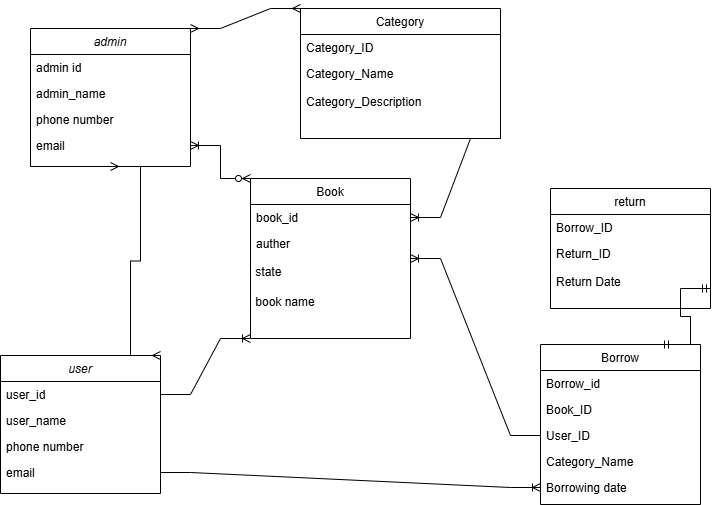

The diagram above was exported from draw.io. Its source (the exported page's mxGraphModel, read from the mxfile embedded in the PNG):
<mxGraphModel dx="1758" dy="720" grid="1" gridSize="10" guides="1" tooltips="1" connect="1" arrows="1" fold="1" page="1" pageScale="1" pageWidth="827" pageHeight="1169" math="0" shadow="0">
  <root>
    <mxCell id="WIyWlLk6GJQsqaUBKTNV-0" />
    <mxCell id="WIyWlLk6GJQsqaUBKTNV-1" parent="WIyWlLk6GJQsqaUBKTNV-0" />
    <mxCell id="zkfFHV4jXpPFQw0GAbJ--0" value="admin" style="swimlane;fontStyle=2;align=center;verticalAlign=top;childLayout=stackLayout;horizontal=1;startSize=26;horizontalStack=0;resizeParent=1;resizeLast=0;collapsible=1;marginBottom=0;rounded=0;shadow=0;strokeWidth=1;" parent="WIyWlLk6GJQsqaUBKTNV-1" vertex="1">
      <mxGeometry x="120" y="120" width="160" height="138" as="geometry">
        <mxRectangle x="230" y="140" width="160" height="26" as="alternateBounds" />
      </mxGeometry>
    </mxCell>
    <mxCell id="zkfFHV4jXpPFQw0GAbJ--1" value="admin id" style="text;align=left;verticalAlign=top;spacingLeft=4;spacingRight=4;overflow=hidden;rotatable=0;points=[[0,0.5],[1,0.5]];portConstraint=eastwest;" parent="zkfFHV4jXpPFQw0GAbJ--0" vertex="1">
      <mxGeometry y="26" width="160" height="26" as="geometry" />
    </mxCell>
    <mxCell id="zkfFHV4jXpPFQw0GAbJ--2" value="admin_name" style="text;align=left;verticalAlign=top;spacingLeft=4;spacingRight=4;overflow=hidden;rotatable=0;points=[[0,0.5],[1,0.5]];portConstraint=eastwest;rounded=0;shadow=0;html=0;" parent="zkfFHV4jXpPFQw0GAbJ--0" vertex="1">
      <mxGeometry y="52" width="160" height="26" as="geometry" />
    </mxCell>
    <mxCell id="zkfFHV4jXpPFQw0GAbJ--3" value="phone number" style="text;align=left;verticalAlign=top;spacingLeft=4;spacingRight=4;overflow=hidden;rotatable=0;points=[[0,0.5],[1,0.5]];portConstraint=eastwest;rounded=0;shadow=0;html=0;" parent="zkfFHV4jXpPFQw0GAbJ--0" vertex="1">
      <mxGeometry y="78" width="160" height="26" as="geometry" />
    </mxCell>
    <mxCell id="fpO5EkQzXPJC9xVJbAh6-5" value="email" style="text;align=left;verticalAlign=top;spacingLeft=4;spacingRight=4;overflow=hidden;rotatable=0;points=[[0,0.5],[1,0.5]];portConstraint=eastwest;rounded=0;shadow=0;html=0;" parent="zkfFHV4jXpPFQw0GAbJ--0" vertex="1">
      <mxGeometry y="104" width="160" height="26" as="geometry" />
    </mxCell>
    <mxCell id="zkfFHV4jXpPFQw0GAbJ--6" value="Book" style="swimlane;fontStyle=0;align=center;verticalAlign=top;childLayout=stackLayout;horizontal=1;startSize=26;horizontalStack=0;resizeParent=1;resizeLast=0;collapsible=1;marginBottom=0;rounded=0;shadow=0;strokeWidth=1;" parent="WIyWlLk6GJQsqaUBKTNV-1" vertex="1">
      <mxGeometry x="340" y="270" width="160" height="160" as="geometry">
        <mxRectangle x="130" y="380" width="160" height="26" as="alternateBounds" />
      </mxGeometry>
    </mxCell>
    <mxCell id="zkfFHV4jXpPFQw0GAbJ--7" value="book_id" style="text;align=left;verticalAlign=top;spacingLeft=4;spacingRight=4;overflow=hidden;rotatable=0;points=[[0,0.5],[1,0.5]];portConstraint=eastwest;" parent="zkfFHV4jXpPFQw0GAbJ--6" vertex="1">
      <mxGeometry y="26" width="160" height="26" as="geometry" />
    </mxCell>
    <mxCell id="zkfFHV4jXpPFQw0GAbJ--8" value="auther" style="text;align=left;verticalAlign=top;spacingLeft=4;spacingRight=4;overflow=hidden;rotatable=0;points=[[0,0.5],[1,0.5]];portConstraint=eastwest;rounded=0;shadow=0;html=0;" parent="zkfFHV4jXpPFQw0GAbJ--6" vertex="1">
      <mxGeometry y="52" width="160" height="28" as="geometry" />
    </mxCell>
    <mxCell id="fpO5EkQzXPJC9xVJbAh6-0" value="&amp;nbsp;state" style="text;whiteSpace=wrap;html=1;" parent="zkfFHV4jXpPFQw0GAbJ--6" vertex="1">
      <mxGeometry y="80" width="160" height="30" as="geometry" />
    </mxCell>
    <mxCell id="fpO5EkQzXPJC9xVJbAh6-1" value="&amp;nbsp;book name" style="text;whiteSpace=wrap;html=1;" parent="zkfFHV4jXpPFQw0GAbJ--6" vertex="1">
      <mxGeometry y="110" width="160" height="40" as="geometry" />
    </mxCell>
    <mxCell id="zkfFHV4jXpPFQw0GAbJ--13" value="Category" style="swimlane;fontStyle=0;align=center;verticalAlign=top;childLayout=stackLayout;horizontal=1;startSize=26;horizontalStack=0;resizeParent=1;resizeLast=0;collapsible=1;marginBottom=0;rounded=0;shadow=0;strokeWidth=1;" parent="WIyWlLk6GJQsqaUBKTNV-1" vertex="1">
      <mxGeometry x="390" y="100" width="200" height="130" as="geometry">
        <mxRectangle x="340" y="380" width="170" height="26" as="alternateBounds" />
      </mxGeometry>
    </mxCell>
    <mxCell id="zkfFHV4jXpPFQw0GAbJ--14" value="Category_ID&#10;&#10;Category_Name" style="text;align=left;verticalAlign=top;spacingLeft=4;spacingRight=4;overflow=hidden;rotatable=0;points=[[0,0.5],[1,0.5]];portConstraint=eastwest;" parent="zkfFHV4jXpPFQw0GAbJ--13" vertex="1">
      <mxGeometry y="26" width="200" height="26" as="geometry" />
    </mxCell>
    <mxCell id="fpO5EkQzXPJC9xVJbAh6-2" value="Category_Name" style="text;align=left;verticalAlign=top;spacingLeft=4;spacingRight=4;overflow=hidden;rotatable=0;points=[[0,0.5],[1,0.5]];portConstraint=eastwest;" parent="zkfFHV4jXpPFQw0GAbJ--13" vertex="1">
      <mxGeometry y="52" width="200" height="28" as="geometry" />
    </mxCell>
    <mxCell id="fpO5EkQzXPJC9xVJbAh6-4" value="Category_Description" style="text;align=left;verticalAlign=top;spacingLeft=4;spacingRight=4;overflow=hidden;rotatable=0;points=[[0,0.5],[1,0.5]];portConstraint=eastwest;" parent="zkfFHV4jXpPFQw0GAbJ--13" vertex="1">
      <mxGeometry y="80" width="200" height="40" as="geometry" />
    </mxCell>
    <mxCell id="zkfFHV4jXpPFQw0GAbJ--17" value="Borrow" style="swimlane;fontStyle=0;align=center;verticalAlign=top;childLayout=stackLayout;horizontal=1;startSize=26;horizontalStack=0;resizeParent=1;resizeLast=0;collapsible=1;marginBottom=0;rounded=0;shadow=0;strokeWidth=1;" parent="WIyWlLk6GJQsqaUBKTNV-1" vertex="1">
      <mxGeometry x="630" y="436" width="160" height="160" as="geometry">
        <mxRectangle x="550" y="140" width="160" height="26" as="alternateBounds" />
      </mxGeometry>
    </mxCell>
    <mxCell id="zkfFHV4jXpPFQw0GAbJ--18" value="Borrow_id" style="text;align=left;verticalAlign=top;spacingLeft=4;spacingRight=4;overflow=hidden;rotatable=0;points=[[0,0.5],[1,0.5]];portConstraint=eastwest;" parent="zkfFHV4jXpPFQw0GAbJ--17" vertex="1">
      <mxGeometry y="26" width="160" height="26" as="geometry" />
    </mxCell>
    <mxCell id="zkfFHV4jXpPFQw0GAbJ--19" value="Book_ID" style="text;align=left;verticalAlign=top;spacingLeft=4;spacingRight=4;overflow=hidden;rotatable=0;points=[[0,0.5],[1,0.5]];portConstraint=eastwest;rounded=0;shadow=0;html=0;" parent="zkfFHV4jXpPFQw0GAbJ--17" vertex="1">
      <mxGeometry y="52" width="160" height="26" as="geometry" />
    </mxCell>
    <mxCell id="zkfFHV4jXpPFQw0GAbJ--20" value="User_ID" style="text;align=left;verticalAlign=top;spacingLeft=4;spacingRight=4;overflow=hidden;rotatable=0;points=[[0,0.5],[1,0.5]];portConstraint=eastwest;rounded=0;shadow=0;html=0;" parent="zkfFHV4jXpPFQw0GAbJ--17" vertex="1">
      <mxGeometry y="78" width="160" height="26" as="geometry" />
    </mxCell>
    <mxCell id="zkfFHV4jXpPFQw0GAbJ--21" value="Category_Name" style="text;align=left;verticalAlign=top;spacingLeft=4;spacingRight=4;overflow=hidden;rotatable=0;points=[[0,0.5],[1,0.5]];portConstraint=eastwest;rounded=0;shadow=0;html=0;" parent="zkfFHV4jXpPFQw0GAbJ--17" vertex="1">
      <mxGeometry y="104" width="160" height="26" as="geometry" />
    </mxCell>
    <mxCell id="zkfFHV4jXpPFQw0GAbJ--22" value="Borrowing date" style="text;align=left;verticalAlign=top;spacingLeft=4;spacingRight=4;overflow=hidden;rotatable=0;points=[[0,0.5],[1,0.5]];portConstraint=eastwest;rounded=0;shadow=0;html=0;" parent="zkfFHV4jXpPFQw0GAbJ--17" vertex="1">
      <mxGeometry y="130" width="160" height="26" as="geometry" />
    </mxCell>
    <mxCell id="fpO5EkQzXPJC9xVJbAh6-12" value="return" style="swimlane;fontStyle=0;align=center;verticalAlign=top;childLayout=stackLayout;horizontal=1;startSize=26;horizontalStack=0;resizeParent=1;resizeLast=0;collapsible=1;marginBottom=0;rounded=0;shadow=0;strokeWidth=1;" parent="WIyWlLk6GJQsqaUBKTNV-1" vertex="1">
      <mxGeometry x="640" y="280" width="160" height="120" as="geometry">
        <mxRectangle x="340" y="380" width="170" height="26" as="alternateBounds" />
      </mxGeometry>
    </mxCell>
    <mxCell id="fpO5EkQzXPJC9xVJbAh6-13" value="Borrow_ID" style="text;align=left;verticalAlign=top;spacingLeft=4;spacingRight=4;overflow=hidden;rotatable=0;points=[[0,0.5],[1,0.5]];portConstraint=eastwest;" parent="fpO5EkQzXPJC9xVJbAh6-12" vertex="1">
      <mxGeometry y="26" width="160" height="26" as="geometry" />
    </mxCell>
    <mxCell id="fpO5EkQzXPJC9xVJbAh6-14" value="Return_ID" style="text;align=left;verticalAlign=top;spacingLeft=4;spacingRight=4;overflow=hidden;rotatable=0;points=[[0,0.5],[1,0.5]];portConstraint=eastwest;" parent="fpO5EkQzXPJC9xVJbAh6-12" vertex="1">
      <mxGeometry y="52" width="160" height="28" as="geometry" />
    </mxCell>
    <mxCell id="fpO5EkQzXPJC9xVJbAh6-15" value="Return Date" style="text;align=left;verticalAlign=top;spacingLeft=4;spacingRight=4;overflow=hidden;rotatable=0;points=[[0,0.5],[1,0.5]];portConstraint=eastwest;" parent="fpO5EkQzXPJC9xVJbAh6-12" vertex="1">
      <mxGeometry y="80" width="160" height="40" as="geometry" />
    </mxCell>
    <mxCell id="fpO5EkQzXPJC9xVJbAh6-18" value="" style="edgeStyle=entityRelationEdgeStyle;fontSize=12;html=1;endArrow=ERoneToMany;startArrow=ERzeroToMany;rounded=0;entryX=1;entryY=0.5;entryDx=0;entryDy=0;exitX=0;exitY=0;exitDx=0;exitDy=0;" parent="WIyWlLk6GJQsqaUBKTNV-1" source="zkfFHV4jXpPFQw0GAbJ--6" target="fpO5EkQzXPJC9xVJbAh6-5" edge="1">
      <mxGeometry width="100" height="100" relative="1" as="geometry">
        <mxPoint x="390" y="350" as="sourcePoint" />
        <mxPoint x="330" y="200" as="targetPoint" />
        <Array as="points">
          <mxPoint x="370" y="360" />
        </Array>
      </mxGeometry>
    </mxCell>
    <mxCell id="fpO5EkQzXPJC9xVJbAh6-22" value="user" style="swimlane;fontStyle=2;align=center;verticalAlign=top;childLayout=stackLayout;horizontal=1;startSize=26;horizontalStack=0;resizeParent=1;resizeLast=0;collapsible=1;marginBottom=0;rounded=0;shadow=0;strokeWidth=1;" parent="WIyWlLk6GJQsqaUBKTNV-1" vertex="1">
      <mxGeometry x="90" y="447" width="160" height="138" as="geometry">
        <mxRectangle x="230" y="140" width="160" height="26" as="alternateBounds" />
      </mxGeometry>
    </mxCell>
    <mxCell id="fpO5EkQzXPJC9xVJbAh6-23" value="user_id" style="text;align=left;verticalAlign=top;spacingLeft=4;spacingRight=4;overflow=hidden;rotatable=0;points=[[0,0.5],[1,0.5]];portConstraint=eastwest;" parent="fpO5EkQzXPJC9xVJbAh6-22" vertex="1">
      <mxGeometry y="26" width="160" height="26" as="geometry" />
    </mxCell>
    <mxCell id="fpO5EkQzXPJC9xVJbAh6-24" value="user_name" style="text;align=left;verticalAlign=top;spacingLeft=4;spacingRight=4;overflow=hidden;rotatable=0;points=[[0,0.5],[1,0.5]];portConstraint=eastwest;rounded=0;shadow=0;html=0;" parent="fpO5EkQzXPJC9xVJbAh6-22" vertex="1">
      <mxGeometry y="52" width="160" height="26" as="geometry" />
    </mxCell>
    <mxCell id="fpO5EkQzXPJC9xVJbAh6-25" value="phone number" style="text;align=left;verticalAlign=top;spacingLeft=4;spacingRight=4;overflow=hidden;rotatable=0;points=[[0,0.5],[1,0.5]];portConstraint=eastwest;rounded=0;shadow=0;html=0;" parent="fpO5EkQzXPJC9xVJbAh6-22" vertex="1">
      <mxGeometry y="78" width="160" height="26" as="geometry" />
    </mxCell>
    <mxCell id="fpO5EkQzXPJC9xVJbAh6-26" value="email" style="text;align=left;verticalAlign=top;spacingLeft=4;spacingRight=4;overflow=hidden;rotatable=0;points=[[0,0.5],[1,0.5]];portConstraint=eastwest;rounded=0;shadow=0;html=0;" parent="fpO5EkQzXPJC9xVJbAh6-22" vertex="1">
      <mxGeometry y="104" width="160" height="26" as="geometry" />
    </mxCell>
    <mxCell id="fpO5EkQzXPJC9xVJbAh6-29" value="" style="edgeStyle=entityRelationEdgeStyle;fontSize=12;html=1;endArrow=ERmany;startArrow=ERmany;rounded=0;entryX=1;entryY=0;entryDx=0;entryDy=0;exitX=0.5;exitY=1;exitDx=0;exitDy=0;" parent="WIyWlLk6GJQsqaUBKTNV-1" source="zkfFHV4jXpPFQw0GAbJ--0" target="fpO5EkQzXPJC9xVJbAh6-22" edge="1">
      <mxGeometry width="100" height="100" relative="1" as="geometry">
        <mxPoint x="15" y="220" as="sourcePoint" />
        <mxPoint x="140" y="350" as="targetPoint" />
      </mxGeometry>
    </mxCell>
    <mxCell id="fpO5EkQzXPJC9xVJbAh6-31" value="" style="edgeStyle=entityRelationEdgeStyle;fontSize=12;html=1;endArrow=ERmany;startArrow=ERmany;rounded=0;entryX=0;entryY=0;entryDx=0;entryDy=0;exitX=1;exitY=0;exitDx=0;exitDy=0;" parent="WIyWlLk6GJQsqaUBKTNV-1" source="zkfFHV4jXpPFQw0GAbJ--0" target="zkfFHV4jXpPFQw0GAbJ--13" edge="1">
      <mxGeometry width="100" height="100" relative="1" as="geometry">
        <mxPoint x="300" y="129.64" as="sourcePoint" />
        <mxPoint x="391.2800000000002" y="60" as="targetPoint" />
      </mxGeometry>
    </mxCell>
    <mxCell id="fpO5EkQzXPJC9xVJbAh6-34" value="" style="edgeStyle=entityRelationEdgeStyle;fontSize=12;html=1;endArrow=ERoneToMany;rounded=0;exitX=1;exitY=0.5;exitDx=0;exitDy=0;entryX=0;entryY=1;entryDx=0;entryDy=0;" parent="WIyWlLk6GJQsqaUBKTNV-1" source="fpO5EkQzXPJC9xVJbAh6-23" target="zkfFHV4jXpPFQw0GAbJ--6" edge="1">
      <mxGeometry width="100" height="100" relative="1" as="geometry">
        <mxPoint x="440" y="600" as="sourcePoint" />
        <mxPoint x="210" y="510" as="targetPoint" />
      </mxGeometry>
    </mxCell>
    <mxCell id="fpO5EkQzXPJC9xVJbAh6-35" value="" style="edgeStyle=entityRelationEdgeStyle;fontSize=12;html=1;endArrow=ERoneToMany;rounded=0;entryX=1;entryY=0.5;entryDx=0;entryDy=0;exitX=1;exitY=1;exitDx=0;exitDy=0;" parent="WIyWlLk6GJQsqaUBKTNV-1" source="zkfFHV4jXpPFQw0GAbJ--13" target="zkfFHV4jXpPFQw0GAbJ--7" edge="1">
      <mxGeometry width="100" height="100" relative="1" as="geometry">
        <mxPoint x="580" y="220" as="sourcePoint" />
        <mxPoint x="310" y="390" as="targetPoint" />
      </mxGeometry>
    </mxCell>
    <mxCell id="fpO5EkQzXPJC9xVJbAh6-37" value="" style="edgeStyle=entityRelationEdgeStyle;fontSize=12;html=1;endArrow=ERoneToMany;rounded=0;exitX=0;exitY=0.5;exitDx=0;exitDy=0;entryX=1;entryY=0;entryDx=0;entryDy=0;" parent="WIyWlLk6GJQsqaUBKTNV-1" source="zkfFHV4jXpPFQw0GAbJ--20" target="fpO5EkQzXPJC9xVJbAh6-0" edge="1">
      <mxGeometry width="100" height="100" relative="1" as="geometry">
        <mxPoint x="560" y="500" as="sourcePoint" />
        <mxPoint x="560" y="400" as="targetPoint" />
      </mxGeometry>
    </mxCell>
    <mxCell id="fpO5EkQzXPJC9xVJbAh6-38" value="" style="edgeStyle=entityRelationEdgeStyle;fontSize=12;html=1;endArrow=ERoneToMany;rounded=0;exitX=1;exitY=0.5;exitDx=0;exitDy=0;entryX=0;entryY=0.5;entryDx=0;entryDy=0;" parent="WIyWlLk6GJQsqaUBKTNV-1" source="fpO5EkQzXPJC9xVJbAh6-26" target="zkfFHV4jXpPFQw0GAbJ--22" edge="1">
      <mxGeometry width="100" height="100" relative="1" as="geometry">
        <mxPoint x="530" y="540" as="sourcePoint" />
        <mxPoint x="1170" y="620" as="targetPoint" />
        <Array as="points">
          <mxPoint x="550" y="440" />
          <mxPoint x="550" y="440" />
        </Array>
      </mxGeometry>
    </mxCell>
    <mxCell id="fpO5EkQzXPJC9xVJbAh6-40" value="" style="edgeStyle=entityRelationEdgeStyle;fontSize=12;html=1;endArrow=ERmandOne;startArrow=ERmandOne;rounded=0;exitX=0.75;exitY=0;exitDx=0;exitDy=0;" parent="WIyWlLk6GJQsqaUBKTNV-1" source="zkfFHV4jXpPFQw0GAbJ--17" edge="1">
      <mxGeometry width="100" height="100" relative="1" as="geometry">
        <mxPoint x="780" y="170" as="sourcePoint" />
        <mxPoint x="800" y="380" as="targetPoint" />
      </mxGeometry>
    </mxCell>
  </root>
</mxGraphModel>